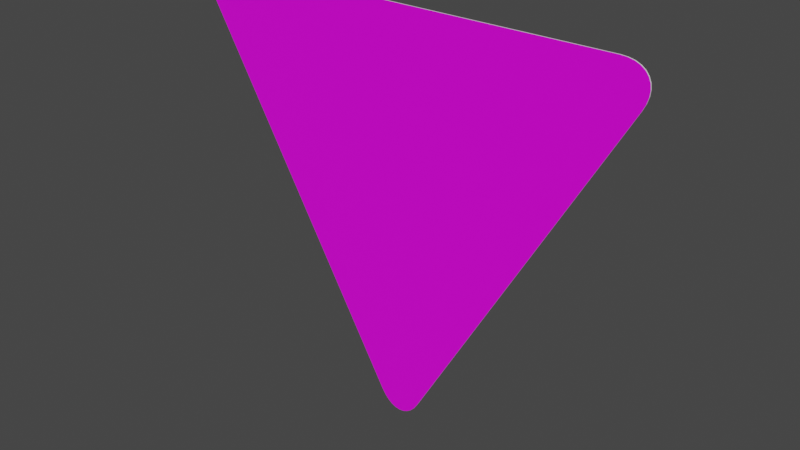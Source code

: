 # Source: dreieckig_unten_sl900.blend  (saved by Blender 3.2.14; exported with 4.5.12 LTS)
import bpy
from mathutils import Matrix  # noqa: F401  (used for matrix-valued properties, if any)

bpy.ops.wm.read_factory_settings(use_empty=True)
scene = bpy.context.scene
scene.name = 'Scene'

# ---- collections
col_collection = bpy.data.collections.new('Collection'); scene.collection.children.link(col_collection)

# ---- images (referenced by path relative to the original .blend; pixels are not part of the script)
import os
ASSET_DIR = os.environ.get("B2B_ASSET_DIR", "")  # directory of the original .blend (textures are referenced by path, not embedded)
HERE = os.path.dirname(os.path.abspath(__file__))  # packed textures are extracted next to this script under _unpacked/

def load_image(name, relpath, width, height, colorspace="sRGB"):
    """Load a texture the original file referenced (path relative to the .blend, or extracted next to this script)."""
    p = next((c for c in (os.path.join(HERE, relpath), os.path.join(ASSET_DIR, relpath)) if relpath and os.path.exists(c)), "")
    if p:
        img = bpy.data.images.load(p, check_existing=True)
        img.name = name
    else:  # same state as the original file: an image datablock whose file is absent (Cycles renders it pink)
        img = bpy.data.images.new(name, width, height)
        img.source = "FILE"
        img.filepath = "//" + (relpath or name)
    img.colorspace_settings.name = colorspace
    return img
img_rohling_jpg = load_image('rohling.jpg', 'rohling.jpg', 1024, 1024, 'sRGB')

# ---- materials (node trees are filled in below, after node groups)
mat_material = bpy.data.materials.new('Material')
mat_material.alpha_threshold = 0.0
mat_material.use_transparent_shadow = False
mat_material.line_color = (0.0, 0.0, 0.0, 1.0)
mat_material_001 = bpy.data.materials.new('Material.001')
mat_material_001.use_transparent_shadow = False

# ---- material node trees
mat_material.use_nodes = True; mat_material.node_tree.nodes.clear()
_N = mat_material.node_tree.nodes; _L = mat_material.node_tree.links
n0 = _N.new('ShaderNodeOutputMaterial'); n0.name = 'Material Output'; n0.location = (300, 300)
n1 = _N.new('ShaderNodeBsdfPrincipled'); n1.name = 'Principled BSDF'; n1.location = (10, 300)
n1.distribution = 'GGX'
n1.subsurface_method = 'RANDOM_WALK_SKIN'
n1.inputs[2].default_value = 0.4
n1.inputs[3].default_value = 1.45
n1.inputs[27].default_value = (0.0, 0.0, 0.0, 1.0)
n1.inputs[28].default_value = 1.0
n2 = _N.new('ShaderNodeTexImage'); n2.name = 'Image Texture'; n2.location = (-280, 280)
n2.image = img_rohling_jpg
_L.new(n1.outputs[0], n0.inputs[0])
_L.new(n2.outputs[0], n1.inputs[0])
n0.is_active_output = True
mat_material_001.use_nodes = True; mat_material_001.node_tree.nodes.clear()
_N = mat_material_001.node_tree.nodes; _L = mat_material_001.node_tree.links
n0 = _N.new('ShaderNodeBsdfPrincipled'); n0.name = 'Principled BSDF'; n0.location = (10, 300)
n0.distribution = 'GGX'
n0.subsurface_method = 'RANDOM_WALK_SKIN'
n0.inputs[3].default_value = 1.45
n0.inputs[27].default_value = (0.0, 0.0, 0.0, 1.0)
n0.inputs[28].default_value = 1.0
n1 = _N.new('ShaderNodeOutputMaterial'); n1.name = 'Material Output'; n1.location = (300, 300)
_L.new(n0.outputs[0], n1.inputs[0])
n1.is_active_output = True

# ---- world
world_world = bpy.data.worlds.new('World'); scene.world = world_world
world_world.use_nodes = True; world_world.node_tree.nodes.clear()
_N = world_world.node_tree.nodes; _L = world_world.node_tree.links
n0 = _N.new('ShaderNodeOutputWorld'); n0.name = 'World Output'; n0.location = (300, 300)
n1 = _N.new('ShaderNodeBackground'); n1.name = 'Background'; n1.location = (10, 300)
n1.inputs[0].default_value = (0.05088, 0.05088, 0.05088, 1.0)
_L.new(n1.outputs[0], n0.inputs[0])
n0.is_active_output = True
world_world.color = (0.05088, 0.05088, 0.05088)
world_world.use_sun_shadow = False
world_world.sun_shadow_jitter_overblur = 0.0

# ---- meshes
me_plane = bpy.data.meshes.new('Plane')
me_plane.from_pydata([(0.03971, 0.02851, -4.662e-08), (-0.03971, 0.02851, -5.104e-08), (0.03301, 0.0186, -4.755e-08), (0.02549, 0.01062, -4.836e-08), (0.01735, 0.004783, -4.918e-08), (0.008784, 0.00122, -4.988e-08), (-8.047e-07, 2.22e-05, -5.057e-08), (-0.008786, 0.00122, -5.092e-08), (-0.01735, 0.004783, -5.116e-08), (-0.0255, 0.01062, -5.139e-08), (-0.03301, 0.0186, -5.127e-08), (0.3706, 0.7392, 1.334e-08), (0.4103, 0.6704, 1.159e-08), (0.3825, 0.7383, 1.404e-08), (0.3932, 0.7358, 1.439e-08), (0.4023, 0.7317, 1.473e-08), (0.4097, 0.726, 1.473e-08), (0.4151, 0.719, 1.462e-08), (0.4185, 0.7108, 1.439e-08), (0.4197, 0.7016, 1.404e-08), (0.4187, 0.6916, 1.334e-08), (0.4155, 0.6811, 1.252e-08), (0.4103, 0.6704, 0.002), (0.3706, 0.7392, 0.002), (0.4155, 0.6811, 0.002), (0.4187, 0.6916, 0.002), (0.4197, 0.7016, 0.002), (0.4185, 0.7108, 0.002), (0.4151, 0.719, 0.002), (0.4097, 0.726, 0.002), (0.4023, 0.7317, 0.002), (0.3932, 0.7358, 0.002), (0.3825, 0.7383, 0.002), (-0.03971, 0.02851, 0.002), (0.03971, 0.02851, 0.002), (-0.03301, 0.0186, 0.002), (-0.0255, 0.01062, 0.002), (-0.01735, 0.004783, 0.002), (-0.008786, 0.00122, 0.002), (-8.047e-07, 2.22e-05, 0.002), (0.008784, 0.00122, 0.002), (0.01735, 0.004783, 0.002), (0.02549, 0.01062, 0.002), (0.03301, 0.0186, 0.002), (-0.4103, 0.6704, -3.486e-08), (-0.3706, 0.7392, -2.869e-08), (-0.4155, 0.6811, -3.463e-08), (-0.4187, 0.6916, -3.416e-08), (-0.4197, 0.7016, -3.358e-08), (-0.4185, 0.7108, -3.3e-08), (-0.4151, 0.719, -3.241e-08), (-0.4097, 0.726, -3.16e-08), (-0.4023, 0.7317, -3.09e-08), (-0.3932, 0.7358, -3.009e-08), (-0.3825, 0.7383, -2.939e-08), (-0.3706, 0.7392, 0.002), (-0.4103, 0.6704, 0.002), (-0.3825, 0.7383, 0.002), (-0.3932, 0.7358, 0.002), (-0.4023, 0.7317, 0.002), (-0.4097, 0.726, 0.002), (-0.4151, 0.719, 0.002), (-0.4185, 0.7108, 0.002), (-0.4197, 0.7016, 0.002), (-0.4187, 0.6916, 0.002), (-0.4155, 0.6811, 0.002)], [], [(44, 1, 33, 56), (33, 35, 36, 37, 38, 39, 40, 41, 42, 43, 34, 22, 24, 25, 26, 27, 28, 29, 30, 31, 32, 23, 55, 57, 58, 59, 60, 61, 62, 63, 64, 65, 56), (11, 45, 55, 23), (0, 2, 3, 4, 5, 6, 7, 8, 9, 10, 1, 44, 46, 47, 48, 49, 50, 51, 52, 53, 54, 45, 11, 13, 14, 15, 16, 17, 18, 19, 20, 21, 12), (44, 56, 65, 46), (46, 65, 64, 47), (47, 64, 63, 48), (48, 63, 62, 49), (49, 62, 61, 50), (50, 61, 60, 51), (51, 60, 59, 52), (52, 59, 58, 53), (53, 58, 57, 54), (54, 57, 55, 45), (22, 12, 21, 24), (24, 21, 20, 25), (25, 20, 19, 26), (26, 19, 18, 27), (27, 18, 17, 28), (28, 17, 16, 29), (29, 16, 15, 30), (30, 15, 14, 31), (31, 14, 13, 32), (32, 13, 11, 23), (0, 34, 43, 2), (2, 43, 42, 3), (3, 42, 41, 4), (4, 41, 40, 5), (5, 40, 39, 6), (6, 39, 38, 7), (7, 38, 37, 8), (8, 37, 36, 9), (9, 36, 35, 10), (10, 35, 33, 1), (0, 12, 22, 34)])
me_plane.polygons.foreach_set('material_index', [1, 0, 1, 1, 1, 1, 1, 1, 1, 1, 1, 1, 1, 1, 1, 1, 1, 1, 1, 1, 1, 1, 1, 1, 1, 1, 1, 1, 1, 1, 1, 1, 1, 1, 1])
_uv = me_plane.uv_layers.new(name='UVMap')
_uv.uv.foreach_set('vector', [0.8964, 0.3549, 0.8964, 0.2059, 0.8968, 0.2059, 0.8968, 0.3549, 0.988, 0.907, 0.9942, 0.9216, 0.9979, 0.9358, 0.9991, 0.9492, 0.9977, 0.9617, 0.9937, 0.9728, 0.9873, 0.9823, 0.9785, 0.9899, 0.9677, 0.9955, 0.955, 0.9989, 0.9408, 1.0, 0.06033, 1.0, 0.04615, 0.9989, 0.03348, 0.9955, 0.02264, 0.9899, 0.01388, 0.9823, 0.007433, 0.9728, 0.003447, 0.9617, 0.002023, 0.9493, 0.003197, 0.9358, 0.006938, 0.9216, 0.01316, 0.907, 0.4534, 0.03932, 0.4614, 0.02592, 0.4703, 0.01514, 0.48, 0.007241, 0.4901, 0.002425, 0.5006, 0.0008059, 0.511, 0.002425, 0.5212, 0.007241, 0.5309, 0.01514, 0.5398, 0.02592, 0.5477, 0.03932, 0.7709, 0.2884, 0.8843, 0.3629, 0.8841, 0.3632, 0.7707, 0.2887, 0.181, 0.3974, 0.1808, 0.4003, 0.1803, 0.403, 0.1794, 0.4052, 0.1781, 0.407, 0.1766, 0.4084, 0.1748, 0.4092, 0.1728, 0.4095, 0.1707, 0.4093, 0.1684, 0.4085, 0.166, 0.4072, 0.02651, 0.3155, 0.02435, 0.3139, 0.02262, 0.312, 0.02135, 0.31, 0.02058, 0.3079, 0.02032, 0.3057, 0.02058, 0.3035, 0.02135, 0.3014, 0.02262, 0.2994, 0.02435, 0.2975, 0.02651, 0.2959, 0.166, 0.2042, 0.1684, 0.2029, 0.1707, 0.2021, 0.1728, 0.2019, 0.1748, 0.2022, 0.1766, 0.203, 0.1781, 0.2044, 0.1794, 0.2062, 0.1803, 0.2084, 0.1808, 0.2111, 0.181, 0.214, 0.8964, 0.3549, 0.8968, 0.3549, 0.8966, 0.3574, 0.8963, 0.3573, 0.8963, 0.3573, 0.8966, 0.3574, 0.8962, 0.3596, 0.8958, 0.3594, 0.8958, 0.3594, 0.8962, 0.3596, 0.8954, 0.3615, 0.8951, 0.3613, 0.8951, 0.3613, 0.8954, 0.3615, 0.8944, 0.363, 0.8941, 0.3628, 0.8941, 0.3628, 0.8944, 0.363, 0.893, 0.3642, 0.8929, 0.3638, 0.8929, 0.3638, 0.893, 0.3642, 0.8915, 0.3649, 0.8914, 0.3645, 0.8914, 0.3645, 0.8915, 0.3649, 0.8898, 0.3652, 0.8898, 0.3648, 0.8898, 0.3648, 0.8898, 0.3652, 0.888, 0.365, 0.888, 0.3646, 0.888, 0.3646, 0.888, 0.365, 0.8861, 0.3643, 0.8862, 0.3639, 0.8862, 0.3639, 0.8861, 0.3643, 0.8841, 0.3632, 0.8843, 0.3629, 0.7707, 0.272, 0.7709, 0.2724, 0.7691, 0.2738, 0.7689, 0.2734, 0.7689, 0.2734, 0.7691, 0.2738, 0.7677, 0.2753, 0.7674, 0.275, 0.7674, 0.275, 0.7677, 0.2753, 0.7667, 0.2769, 0.7664, 0.2767, 0.7664, 0.2767, 0.7667, 0.2769, 0.766, 0.2786, 0.7657, 0.2785, 0.7657, 0.2785, 0.766, 0.2786, 0.7658, 0.2804, 0.7655, 0.2804, 0.7655, 0.2804, 0.7658, 0.2804, 0.766, 0.2822, 0.7657, 0.2823, 0.7657, 0.2823, 0.766, 0.2822, 0.7667, 0.2839, 0.7664, 0.2841, 0.7664, 0.2841, 0.7667, 0.2839, 0.7677, 0.2855, 0.7674, 0.2858, 0.7674, 0.2858, 0.7677, 0.2855, 0.7691, 0.287, 0.7689, 0.2873, 0.7689, 0.2873, 0.7691, 0.287, 0.7709, 0.2884, 0.7707, 0.2887, 0.8843, 0.1979, 0.8841, 0.1975, 0.8861, 0.1965, 0.8862, 0.1968, 0.8862, 0.1968, 0.8861, 0.1965, 0.888, 0.1958, 0.888, 0.1962, 0.888, 0.1962, 0.888, 0.1958, 0.8898, 0.1956, 0.8898, 0.196, 0.8898, 0.196, 0.8898, 0.1956, 0.8915, 0.1959, 0.8914, 0.1963, 0.8914, 0.1963, 0.8915, 0.1959, 0.893, 0.1966, 0.8929, 0.1969, 0.8929, 0.1969, 0.893, 0.1966, 0.8944, 0.1977, 0.8941, 0.198, 0.8941, 0.198, 0.8944, 0.1977, 0.8954, 0.1993, 0.8951, 0.1995, 0.8951, 0.1995, 0.8954, 0.1993, 0.8962, 0.2012, 0.8958, 0.2013, 0.8958, 0.2013, 0.8962, 0.2012, 0.8966, 0.2034, 0.8963, 0.2035, 0.8963, 0.2035, 0.8966, 0.2034, 0.8968, 0.2059, 0.8964, 0.2059, 0.8843, 0.1979, 0.7709, 0.2724, 0.7707, 0.272, 0.8841, 0.1975])
me_plane.materials.append(mat_material)
me_plane.materials.append(mat_material_001)
me_plane.update()

# ---- objects
ob_plane = bpy.data.objects.new('Plane', me_plane)

# ---- transforms, parenting, visibility, modifiers, constraints
ob_plane.location = (0.0, 0.0, 0.0)
ob_plane.rotation_euler = (1.571, 0.0, 0.0)

# ---- collection membership
col_collection.objects.link(ob_plane)

# ---- scene / render settings (as saved in the file)
scene.frame_start = 1; scene.frame_end = 250; scene.frame_set(1)
scene.render.engine = 'BLENDER_EEVEE_NEXT'
scene.cycles.sampling_pattern = 'TABULATED_SOBOL'
scene.cycles.use_light_tree = False
scene.view_settings.view_transform = 'Filmic'
bpy.context.view_layer.update()

# ---- added for rendering (the .blend has no active camera and no usable light): camera, sun
cam_auto = bpy.data.cameras.new('AutoCamera')
cam_auto.lens = 50.0
cam_auto.sensor_width = 36.0
cam_auto.clip_end = 1000.0
ob_auto_camera = bpy.data.objects.new('AutoCamera', cam_auto)
scene.collection.objects.link(ob_auto_camera)
ob_auto_camera.location = (1.03476, -1.24271, 1.19739)
ob_auto_camera.rotation_euler = (1.09748, -7.21219e-08, 0.694738)
scene.camera = ob_auto_camera
light_auto_sun = bpy.data.lights.new('AutoSun', 'SUN')
light_auto_sun.energy = 3.0
light_auto_sun.angle = 0.0523599
ob_auto_sun = bpy.data.objects.new('AutoSun', light_auto_sun)
scene.collection.objects.link(ob_auto_sun)
ob_auto_sun.rotation_euler = (0.872665, 0.174533, 0.523599)
bpy.context.view_layer.update()
